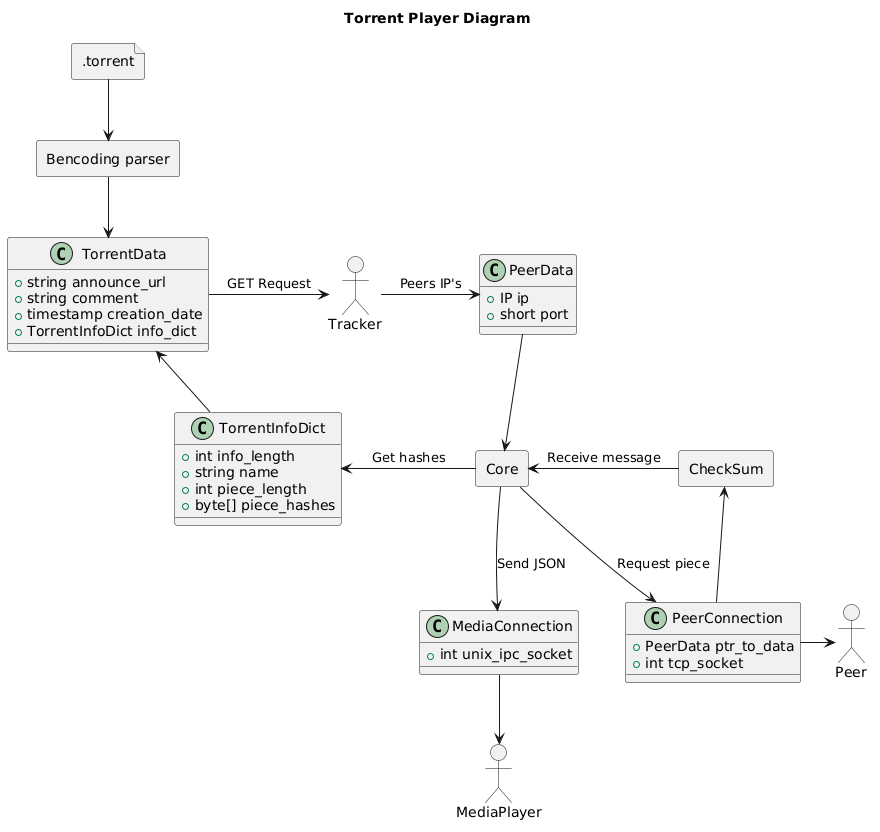

The diagram above was rendered by PlantUML. Its source (embedded in the PNG):
@startuml
allowmixing

title Torrent Player Diagram

class TorrentData {
  + string announce_url
  + string comment
  + timestamp creation_date
  + TorrentInfoDict info_dict
}

class TorrentInfoDict {
  + int info_length
  + string name
  + int piece_length
  + byte[] piece_hashes
}

class PeerData {
  + IP ip
  + short port
}

class PeerConnection {
  + PeerData ptr_to_data
  + int tcp_socket
}

class MediaConnection {
  + int unix_ipc_socket
}

actor Tracker
actor Peer
actor MediaPlayer

file ".torrent" as TorrentFile
rectangle "Bencoding parser" as BencodeParser
rectangle "Core" as Core
rectangle "CheckSum" as Checksum
TorrentFile --> BencodeParser

TorrentInfoDict -u-> TorrentData

BencodeParser --> TorrentData

TorrentData -> Tracker: GET Request
Tracker -> PeerData: Peers IP's

PeerConnection -> Peer
MediaConnection --> MediaPlayer


PeerData --> Core

Core --> MediaConnection: Send JSON
Core --> PeerConnection: Request piece
Checksum <-- PeerConnection
Core <- Checksum: Receive message
TorrentInfoDict <- Core: Get hashes
@enduml